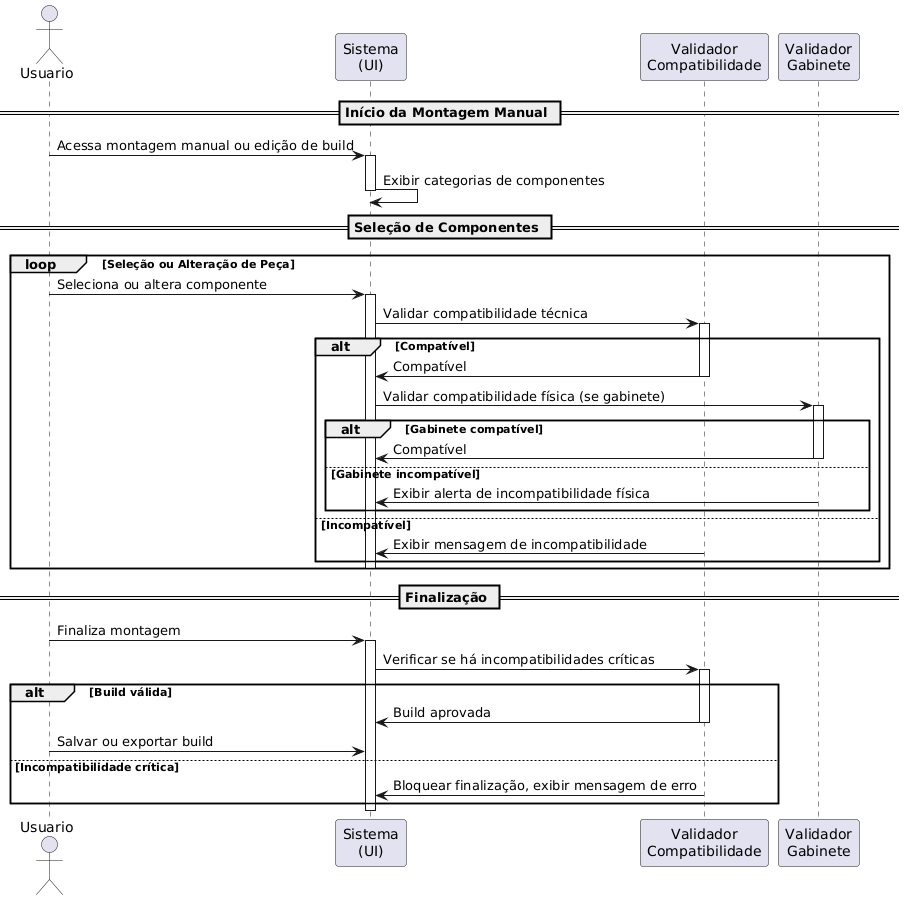

The diagram above was rendered by PlantUML. Its source (embedded in the PNG):
@startuml
actor Usuario
participant "Sistema\n(UI)" as UI
participant "Validador\nCompatibilidade" as Validador
participant "Validador\nGabinete" as Gabinete

== Início da Montagem Manual ==
Usuario -> UI: Acessa montagem manual ou edição de build
activate UI
UI -> UI: Exibir categorias de componentes
deactivate UI

== Seleção de Componentes ==
loop Seleção ou Alteração de Peça
    Usuario -> UI: Seleciona ou altera componente
    activate UI
    UI -> Validador: Validar compatibilidade técnica
    activate Validador
    alt Compatível
        Validador -> UI: Compatível
        deactivate Validador
        UI -> Gabinete: Validar compatibilidade física (se gabinete)
        activate Gabinete
        alt Gabinete compatível
            Gabinete -> UI: Compatível
            deactivate Gabinete
        else Gabinete incompatível
            Gabinete -> UI: Exibir alerta de incompatibilidade física
            deactivate Gabinete
        end
    else Incompatível
        Validador -> UI: Exibir mensagem de incompatibilidade
        deactivate Validador
    end
    deactivate UI
end

== Finalização ==
Usuario -> UI: Finaliza montagem
activate UI
UI -> Validador: Verificar se há incompatibilidades críticas
activate Validador
alt Build válida
    Validador -> UI: Build aprovada
    deactivate Validador
    Usuario -> UI: Salvar ou exportar build
else Incompatibilidade crítica
    Validador -> UI: Bloquear finalização, exibir mensagem de erro
    deactivate Validador
end
deactivate UI
@enduml